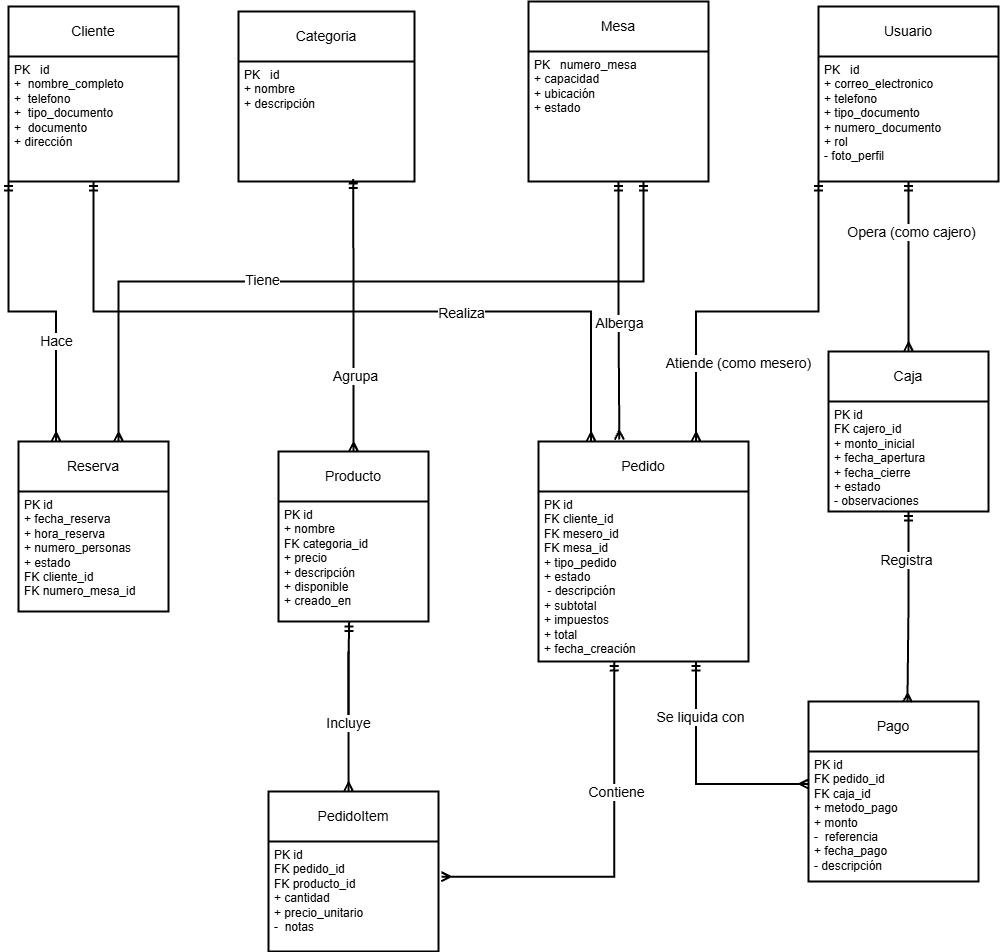

The diagram above was exported from draw.io. Its source (the exported page's mxGraphModel, read from the mxfile embedded in the PNG):
<mxGraphModel dx="1471" dy="851" grid="1" gridSize="10" guides="1" tooltips="1" connect="1" arrows="1" fold="1" page="1" pageScale="1" pageWidth="827" pageHeight="1169" math="0" shadow="0">
  <root>
    <mxCell id="0" />
    <mxCell id="1" parent="0" />
    <mxCell id="XTAZFRjh43VfZNccF7fz-14" edge="1" parent="1" style="edgeStyle=orthogonalEdgeStyle;rounded=0;orthogonalLoop=1;jettySize=auto;html=1;exitX=0.5;exitY=0;exitDx=0;exitDy=0;entryX=0.5;entryY=1;entryDx=0;entryDy=0;endArrow=ERmandOne;endFill=0;startArrow=ERmany;startFill=0;strokeWidth=2;">
      <mxGeometry relative="1" as="geometry">
        <Array as="points">
          <mxPoint x="150" y="300" />
          <mxPoint x="675" y="300" />
        </Array>
        <mxPoint x="150" y="460" as="sourcePoint" />
        <mxPoint x="675" y="200.0000000000001" as="targetPoint" />
      </mxGeometry>
    </mxCell>
    <mxCell id="wAtQYCapYBsnaAVEdJVb-30" connectable="0" parent="XTAZFRjh43VfZNccF7fz-14" style="edgeLabel;html=1;align=center;verticalAlign=middle;resizable=0;points=[];" value="&lt;font style=&quot;font-size: 14px;&quot;&gt;Tiene&lt;/font&gt;" vertex="1">
      <mxGeometry relative="1" x="-0.2275" y="2" as="geometry">
        <mxPoint as="offset" />
      </mxGeometry>
    </mxCell>
    <mxCell id="XTAZFRjh43VfZNccF7fz-1" parent="1" style="swimlane;childLayout=stackLayout;horizontal=1;startSize=50;horizontalStack=0;rounded=0;fontSize=14;fontStyle=0;strokeWidth=2;resizeParent=0;resizeLast=1;shadow=0;dashed=0;align=center;arcSize=4;whiteSpace=wrap;html=1;" value="Reserva" vertex="1">
      <mxGeometry height="170" width="150" x="50" y="460" as="geometry" />
    </mxCell>
    <mxCell id="XTAZFRjh43VfZNccF7fz-2" parent="XTAZFRjh43VfZNccF7fz-1" style="align=left;strokeColor=none;fillColor=none;spacingLeft=4;spacingRight=4;fontSize=12;verticalAlign=top;resizable=0;rotatable=0;part=1;html=1;whiteSpace=wrap;rounded=0;" value="PK id&lt;div&gt;+ fecha_reserva&lt;/div&gt;&lt;div&gt;+ hora_reserva&lt;/div&gt;&lt;div&gt;+ numero_personas&lt;/div&gt;&lt;div&gt;+ estado&lt;/div&gt;&lt;div&gt;FK cliente_id&lt;/div&gt;&lt;div&gt;FK numero_mesa_id&lt;/div&gt;" vertex="1">
      <mxGeometry height="120" width="150" y="50" as="geometry" />
    </mxCell>
    <mxCell id="wAtQYCapYBsnaAVEdJVb-11" parent="1" style="swimlane;childLayout=stackLayout;horizontal=1;startSize=50;horizontalStack=0;rounded=0;fontSize=14;fontStyle=0;strokeWidth=2;resizeParent=0;resizeLast=1;shadow=0;dashed=0;align=center;arcSize=4;whiteSpace=wrap;html=1;" value="Cliente" vertex="1">
      <mxGeometry height="175" width="170" x="40" y="25" as="geometry" />
    </mxCell>
    <mxCell id="wAtQYCapYBsnaAVEdJVb-12" parent="wAtQYCapYBsnaAVEdJVb-11" style="align=left;strokeColor=none;fillColor=none;spacingLeft=4;spacingRight=4;fontSize=12;verticalAlign=top;resizable=0;rotatable=0;part=1;html=1;whiteSpace=wrap;rounded=0;" value="PK&amp;nbsp; &amp;nbsp;id&lt;br&gt;&lt;div&gt;&lt;div&gt;+&amp;nbsp; nombre_completo&lt;/div&gt;&lt;div&gt;+&amp;nbsp; telefono&lt;/div&gt;&lt;div&gt;+&amp;nbsp; tipo_documento&lt;/div&gt;&lt;div&gt;+&amp;nbsp; documento&lt;/div&gt;&lt;div&gt;+ dirección&lt;/div&gt;&lt;/div&gt;" vertex="1">
      <mxGeometry height="125" width="170" y="50" as="geometry" />
    </mxCell>
    <mxCell id="M1wSSToNmyDLglhrMI_m-1" parent="1" style="swimlane;childLayout=stackLayout;horizontal=1;startSize=50;horizontalStack=0;rounded=0;fontSize=14;fontStyle=0;strokeWidth=2;resizeParent=0;resizeLast=1;shadow=0;dashed=0;align=center;arcSize=4;whiteSpace=wrap;html=1;" value="PedidoItem" vertex="1">
      <mxGeometry height="160" width="170" x="300" y="810" as="geometry" />
    </mxCell>
    <mxCell id="M1wSSToNmyDLglhrMI_m-2" parent="M1wSSToNmyDLglhrMI_m-1" style="align=left;strokeColor=none;fillColor=none;spacingLeft=4;spacingRight=4;fontSize=12;verticalAlign=top;resizable=0;rotatable=0;part=1;html=1;whiteSpace=wrap;rounded=0;" value="PK id&lt;br&gt;FK pedido_id&lt;br&gt;FK producto_id&lt;br&gt;+ cantidad&lt;div&gt;+ precio_unitario&lt;/div&gt;&lt;div&gt;-&amp;nbsp; notas&amp;nbsp;&lt;/div&gt;" vertex="1">
      <mxGeometry height="110" width="170" y="50" as="geometry" />
    </mxCell>
    <mxCell id="wAtQYCapYBsnaAVEdJVb-13" parent="1" style="swimlane;childLayout=stackLayout;horizontal=1;startSize=50;horizontalStack=0;rounded=0;fontSize=14;fontStyle=0;strokeWidth=2;resizeParent=0;resizeLast=1;shadow=0;dashed=0;align=center;arcSize=4;whiteSpace=wrap;html=1;" value="Categoria" vertex="1">
      <mxGeometry height="170" width="176" x="270" y="30" as="geometry" />
    </mxCell>
    <mxCell id="wAtQYCapYBsnaAVEdJVb-14" parent="wAtQYCapYBsnaAVEdJVb-13" style="align=left;strokeColor=none;fillColor=none;spacingLeft=4;spacingRight=4;fontSize=12;verticalAlign=top;resizable=0;rotatable=0;part=1;html=1;whiteSpace=wrap;rounded=0;" value="PK&amp;nbsp; &amp;nbsp;id&lt;br&gt;&lt;div&gt;&lt;div&gt;+ nombre&lt;/div&gt;&lt;/div&gt;&lt;div&gt;+ descripción&lt;/div&gt;" vertex="1">
      <mxGeometry height="120" width="176" y="50" as="geometry" />
    </mxCell>
    <mxCell id="wAtQYCapYBsnaAVEdJVb-15" parent="1" style="swimlane;childLayout=stackLayout;horizontal=1;startSize=50;horizontalStack=0;rounded=0;fontSize=14;fontStyle=0;strokeWidth=2;resizeParent=0;resizeLast=1;shadow=0;dashed=0;align=center;arcSize=4;whiteSpace=wrap;html=1;" value="Mesa" vertex="1">
      <mxGeometry height="180" width="180" x="560" y="20" as="geometry" />
    </mxCell>
    <mxCell id="wAtQYCapYBsnaAVEdJVb-16" parent="wAtQYCapYBsnaAVEdJVb-15" style="align=left;strokeColor=none;fillColor=none;spacingLeft=4;spacingRight=4;fontSize=12;verticalAlign=top;resizable=0;rotatable=0;part=1;html=1;whiteSpace=wrap;rounded=0;" value="PK&amp;nbsp; &amp;nbsp;numero_mesa&lt;br&gt;&lt;div&gt;+ capacidad&lt;/div&gt;&lt;div&gt;+ ubicación&lt;/div&gt;&lt;div&gt;+ estado&lt;/div&gt;" vertex="1">
      <mxGeometry height="130" width="180" y="50" as="geometry" />
    </mxCell>
    <mxCell id="M1wSSToNmyDLglhrMI_m-5" parent="1" style="swimlane;childLayout=stackLayout;horizontal=1;startSize=50;horizontalStack=0;rounded=0;fontSize=14;fontStyle=0;strokeWidth=2;resizeParent=0;resizeLast=1;shadow=0;dashed=0;align=center;arcSize=4;whiteSpace=wrap;html=1;" value="Pago" vertex="1">
      <mxGeometry height="180" width="170" x="840" y="720" as="geometry" />
    </mxCell>
    <mxCell id="M1wSSToNmyDLglhrMI_m-6" parent="M1wSSToNmyDLglhrMI_m-5" style="align=left;strokeColor=none;fillColor=none;spacingLeft=4;spacingRight=4;fontSize=12;verticalAlign=top;resizable=0;rotatable=0;part=1;html=1;whiteSpace=wrap;rounded=0;" value="PK id&lt;br&gt;FK pedido_id&lt;br&gt;FK caja_id&lt;br&gt;+ metodo_pago&lt;div&gt;+ monto&lt;/div&gt;&lt;div&gt;-&amp;nbsp; referencia&lt;/div&gt;&lt;div&gt;+ fecha_pago&lt;/div&gt;&lt;div&gt;- descripción&lt;/div&gt;" vertex="1">
      <mxGeometry height="130" width="170" y="50" as="geometry" />
    </mxCell>
    <mxCell id="wAtQYCapYBsnaAVEdJVb-17" parent="1" style="swimlane;childLayout=stackLayout;horizontal=1;startSize=50;horizontalStack=0;rounded=0;fontSize=14;fontStyle=0;strokeWidth=2;resizeParent=0;resizeLast=1;shadow=0;dashed=0;align=center;arcSize=4;whiteSpace=wrap;html=1;" value="Usuario" vertex="1">
      <mxGeometry height="175" width="180" x="850" y="25" as="geometry" />
    </mxCell>
    <mxCell id="wAtQYCapYBsnaAVEdJVb-18" parent="wAtQYCapYBsnaAVEdJVb-17" style="align=left;strokeColor=none;fillColor=none;spacingLeft=4;spacingRight=4;fontSize=12;verticalAlign=top;resizable=0;rotatable=0;part=1;html=1;whiteSpace=wrap;rounded=0;" value="PK&amp;nbsp; &amp;nbsp;id&lt;div&gt;+ correo_electronico&lt;/div&gt;&lt;div&gt;+ telefono&lt;/div&gt;&lt;div&gt;+ tipo_documento&lt;/div&gt;&lt;div&gt;+ numero_documento&lt;/div&gt;&lt;div&gt;+ rol&lt;/div&gt;&lt;div&gt;- foto_perfil&lt;br&gt;&lt;div&gt;&lt;pre class=&quot;overflow-visible! px-0!&quot; data-start=&quot;110&quot; data-end=&quot;256&quot;&gt;&lt;div class=&quot;relative w-full mt-4 mb-1&quot;&gt;&lt;div class=&quot;&quot;&gt;&lt;div class=&quot;contents&quot;&gt;&lt;div class=&quot;relative&quot;&gt;&lt;div class=&quot;h-full min-h-0 min-w-0&quot;&gt;&lt;div class=&quot;h-full min-h-0 min-w-0&quot;&gt;&lt;div class=&quot;border border-token-border-light border-radius-3xl corner-superellipse/1.1 rounded-3xl&quot;&gt;&lt;div class=&quot;h-full w-full border-radius-3xl bg-token-bg-elevated-secondary corner-superellipse/1.1 overflow-clip rounded-3xl lxnfua_clipPathFallback&quot;&gt;&lt;div class=&quot;relative&quot;&gt;&lt;div class=&quot;pe-11 pt-3&quot;&gt;&lt;div class=&quot;relative z-0 flex max-w-full&quot;&gt;&lt;div id=&quot;code-block-viewer&quot; dir=&quot;ltr&quot; class=&quot;q9tKkq_viewer cm-editor z-10 light:cm-light dark:cm-light flex h-full w-full flex-col items-stretch ͼd ͼr&quot;&gt;&lt;div class=&quot;cm-scroller&quot;&gt;&lt;pre class=&quot;cm-content q9tKkq_readonly m-0&quot;&gt;&lt;br&gt;&lt;/pre&gt;&lt;/div&gt;&lt;/div&gt;&lt;/div&gt;&lt;/div&gt;&lt;/div&gt;&lt;/div&gt;&lt;/div&gt;&lt;/div&gt;&lt;/div&gt;&lt;div class=&quot;&quot;&gt;&lt;div class=&quot;&quot;&gt;&lt;/div&gt;&lt;/div&gt;&lt;/div&gt;&lt;/div&gt;&lt;/div&gt;&lt;/div&gt;&lt;/pre&gt;&lt;br&gt;&lt;p data-start=&quot;258&quot; data-end=&quot;412&quot;&gt;&lt;/p&gt;&lt;/div&gt;&lt;div&gt;&lt;br&gt;&lt;/div&gt;&lt;/div&gt;" vertex="1">
      <mxGeometry height="125" width="180" y="50" as="geometry" />
    </mxCell>
    <mxCell id="XTAZFRjh43VfZNccF7fz-4" parent="1" style="swimlane;childLayout=stackLayout;horizontal=1;startSize=50;horizontalStack=0;rounded=0;fontSize=14;fontStyle=0;strokeWidth=2;resizeParent=0;resizeLast=1;shadow=0;dashed=0;align=center;arcSize=4;whiteSpace=wrap;html=1;" value="Producto" vertex="1">
      <mxGeometry height="170" width="150" x="310" y="470" as="geometry" />
    </mxCell>
    <mxCell id="XTAZFRjh43VfZNccF7fz-5" parent="XTAZFRjh43VfZNccF7fz-4" style="align=left;strokeColor=none;fillColor=none;spacingLeft=4;spacingRight=4;fontSize=12;verticalAlign=top;resizable=0;rotatable=0;part=1;html=1;whiteSpace=wrap;rounded=0;" value="PK id&lt;div&gt;+ nombre&lt;/div&gt;&lt;div&gt;FK categoria_id&lt;/div&gt;&lt;div&gt;+ precio&lt;/div&gt;&lt;div&gt;+ descripción&lt;/div&gt;&lt;div&gt;+ disponible&lt;/div&gt;&lt;div&gt;+ creado_en&lt;/div&gt;" vertex="1">
      <mxGeometry height="120" width="150" y="50" as="geometry" />
    </mxCell>
    <mxCell id="XTAZFRjh43VfZNccF7fz-20" edge="1" parent="1" source="XTAZFRjh43VfZNccF7fz-6" style="edgeStyle=orthogonalEdgeStyle;rounded=0;orthogonalLoop=1;jettySize=auto;html=1;exitX=0.75;exitY=0;exitDx=0;exitDy=0;entryX=0;entryY=1;entryDx=0;entryDy=0;endArrow=ERmandOne;endFill=0;startArrow=ERmany;startFill=0;strokeWidth=2;" target="wAtQYCapYBsnaAVEdJVb-18">
      <mxGeometry relative="1" as="geometry" />
    </mxCell>
    <mxCell id="wAtQYCapYBsnaAVEdJVb-29" connectable="0" parent="XTAZFRjh43VfZNccF7fz-20" style="edgeLabel;html=1;align=center;verticalAlign=middle;resizable=0;points=[];" value="&lt;font style=&quot;font-size: 14px;&quot;&gt;Atiende (como mesero)&lt;/font&gt;" vertex="1">
      <mxGeometry relative="1" x="-0.5929" y="-1" as="geometry">
        <mxPoint x="41" as="offset" />
      </mxGeometry>
    </mxCell>
    <mxCell id="XTAZFRjh43VfZNccF7fz-6" parent="1" style="swimlane;childLayout=stackLayout;horizontal=1;startSize=50;horizontalStack=0;rounded=0;fontSize=14;fontStyle=0;strokeWidth=2;resizeParent=0;resizeLast=1;shadow=0;dashed=0;align=center;arcSize=4;whiteSpace=wrap;html=1;" value="Pedido" vertex="1">
      <mxGeometry height="220" width="210" x="570" y="460" as="geometry" />
    </mxCell>
    <mxCell id="XTAZFRjh43VfZNccF7fz-7" parent="XTAZFRjh43VfZNccF7fz-6" style="align=left;strokeColor=none;fillColor=none;spacingLeft=4;spacingRight=4;fontSize=12;verticalAlign=top;resizable=0;rotatable=0;part=1;html=1;whiteSpace=wrap;rounded=0;" value="PK id&lt;div&gt;FK cliente_id&lt;/div&gt;&lt;div&gt;FK mesero_id&lt;/div&gt;&lt;div&gt;FK mesa_id&lt;/div&gt;&lt;div&gt;+ tipo_pedido&lt;/div&gt;&lt;div&gt;+ estado&lt;/div&gt;&lt;div&gt;&amp;nbsp;- descripción&amp;nbsp;&lt;/div&gt;&lt;div&gt;+ subtotal&lt;/div&gt;&lt;div&gt;+ impuestos&lt;/div&gt;&lt;div&gt;+ total&lt;/div&gt;&lt;div&gt;+ fecha_creación&lt;/div&gt;" vertex="1">
      <mxGeometry height="170" width="210" y="50" as="geometry" />
    </mxCell>
    <mxCell id="XTAZFRjh43VfZNccF7fz-8" parent="1" style="swimlane;childLayout=stackLayout;horizontal=1;startSize=50;horizontalStack=0;rounded=0;fontSize=14;fontStyle=0;strokeWidth=2;resizeParent=0;resizeLast=1;shadow=0;dashed=0;align=center;arcSize=4;whiteSpace=wrap;html=1;" value="Caja" vertex="1">
      <mxGeometry height="160" width="160" x="860" y="370" as="geometry" />
    </mxCell>
    <mxCell id="XTAZFRjh43VfZNccF7fz-9" parent="XTAZFRjh43VfZNccF7fz-8" style="align=left;strokeColor=none;fillColor=none;spacingLeft=4;spacingRight=4;fontSize=12;verticalAlign=top;resizable=0;rotatable=0;part=1;html=1;whiteSpace=wrap;rounded=0;" value="PK id&lt;div&gt;FK cajero_id&lt;/div&gt;&lt;div&gt;+ monto_inicial&lt;/div&gt;&lt;div&gt;+ fecha_apertura&lt;/div&gt;&lt;div&gt;+ fecha_cierre&lt;/div&gt;&lt;div&gt;+ estado&lt;/div&gt;&lt;div&gt;- observaciones&lt;/div&gt;&lt;div&gt;&lt;br&gt;&lt;/div&gt;" vertex="1">
      <mxGeometry height="110" width="160" y="50" as="geometry" />
    </mxCell>
    <mxCell id="M1wSSToNmyDLglhrMI_m-10" edge="1" parent="1" source="XTAZFRjh43VfZNccF7fz-5" style="endArrow=none;html=1;rounded=0;startArrow=ERmandOne;startFill=0;exitX=0.471;exitY=1.004;exitDx=0;exitDy=0;exitPerimeter=0;strokeWidth=2;" value="">
      <mxGeometry relative="1" as="geometry">
        <Array as="points">
          <mxPoint x="380" y="680" />
        </Array>
        <mxPoint x="420" y="660" as="sourcePoint" />
        <mxPoint x="380" y="740" as="targetPoint" />
      </mxGeometry>
    </mxCell>
    <mxCell id="M1wSSToNmyDLglhrMI_m-11" connectable="0" parent="M1wSSToNmyDLglhrMI_m-10" style="resizable=0;html=1;whiteSpace=wrap;align=left;verticalAlign=bottom;rounded=0;" value="" vertex="1">
      <mxGeometry relative="1" x="-1" as="geometry" />
    </mxCell>
    <mxCell id="M1wSSToNmyDLglhrMI_m-12" connectable="0" parent="M1wSSToNmyDLglhrMI_m-10" style="resizable=0;html=1;whiteSpace=wrap;align=right;verticalAlign=bottom;rounded=0;" value="" vertex="1">
      <mxGeometry relative="1" x="1" as="geometry" />
    </mxCell>
    <mxCell id="M1wSSToNmyDLglhrMI_m-13" edge="1" parent="1" source="M1wSSToNmyDLglhrMI_m-1" style="endArrow=none;html=1;rounded=0;startArrow=ERmany;startFill=0;exitX=0.471;exitY=0;exitDx=0;exitDy=0;exitPerimeter=0;strokeWidth=2;" value="">
      <mxGeometry relative="1" as="geometry">
        <mxPoint x="370" y="700" as="sourcePoint" />
        <mxPoint x="380" y="670" as="targetPoint" />
      </mxGeometry>
    </mxCell>
    <mxCell id="M1wSSToNmyDLglhrMI_m-14" connectable="0" parent="M1wSSToNmyDLglhrMI_m-13" style="resizable=0;html=1;whiteSpace=wrap;align=left;verticalAlign=bottom;" value="" vertex="1">
      <mxGeometry relative="1" x="-1" as="geometry" />
    </mxCell>
    <mxCell id="M1wSSToNmyDLglhrMI_m-15" connectable="0" parent="M1wSSToNmyDLglhrMI_m-13" style="resizable=0;html=1;whiteSpace=wrap;align=right;verticalAlign=bottom;" value="" vertex="1">
      <mxGeometry relative="1" x="1" as="geometry" />
    </mxCell>
    <mxCell id="wAtQYCapYBsnaAVEdJVb-35" connectable="0" parent="M1wSSToNmyDLglhrMI_m-13" style="edgeLabel;html=1;align=center;verticalAlign=middle;resizable=0;points=[];" value="&lt;font style=&quot;font-size: 14px;&quot;&gt;Incluye&lt;/font&gt;" vertex="1">
      <mxGeometry relative="1" x="-0.028" y="1" as="geometry">
        <mxPoint as="offset" />
      </mxGeometry>
    </mxCell>
    <mxCell id="XTAZFRjh43VfZNccF7fz-16" edge="1" parent="1" source="XTAZFRjh43VfZNccF7fz-4" style="edgeStyle=orthogonalEdgeStyle;rounded=0;orthogonalLoop=1;jettySize=auto;html=1;exitX=0.5;exitY=0;exitDx=0;exitDy=0;entryX=0.652;entryY=0.979;entryDx=0;entryDy=0;entryPerimeter=0;endArrow=ERmandOne;endFill=0;startArrow=ERmany;startFill=0;strokeWidth=2;" target="wAtQYCapYBsnaAVEdJVb-14">
      <mxGeometry relative="1" as="geometry" />
    </mxCell>
    <mxCell id="wAtQYCapYBsnaAVEdJVb-26" connectable="0" parent="XTAZFRjh43VfZNccF7fz-16" style="edgeLabel;html=1;align=center;verticalAlign=middle;resizable=0;points=[];" value="&lt;font style=&quot;font-size: 14px;&quot;&gt;Agrupa&lt;/font&gt;" vertex="1">
      <mxGeometry relative="1" x="-0.4397" y="-1" as="geometry">
        <mxPoint as="offset" />
      </mxGeometry>
    </mxCell>
    <mxCell id="XTAZFRjh43VfZNccF7fz-18" edge="1" parent="1" source="wAtQYCapYBsnaAVEdJVb-12" style="edgeStyle=orthogonalEdgeStyle;rounded=0;orthogonalLoop=1;jettySize=auto;html=1;exitX=0.5;exitY=1;exitDx=0;exitDy=0;entryX=0.25;entryY=0;entryDx=0;entryDy=0;endArrow=ERmany;endFill=0;startArrow=ERmandOne;startFill=0;strokeWidth=2;" target="XTAZFRjh43VfZNccF7fz-6">
      <mxGeometry relative="1" as="geometry" />
    </mxCell>
    <mxCell id="wAtQYCapYBsnaAVEdJVb-23" connectable="0" parent="XTAZFRjh43VfZNccF7fz-18" style="edgeLabel;html=1;align=center;verticalAlign=middle;resizable=0;points=[];" value="&lt;font style=&quot;font-size: 14px;&quot;&gt;Realiza&lt;/font&gt;" vertex="1">
      <mxGeometry relative="1" x="0.3138" y="-1" as="geometry">
        <mxPoint as="offset" />
      </mxGeometry>
    </mxCell>
    <mxCell id="XTAZFRjh43VfZNccF7fz-21" edge="1" parent="1" source="wAtQYCapYBsnaAVEdJVb-18" style="edgeStyle=orthogonalEdgeStyle;rounded=0;orthogonalLoop=1;jettySize=auto;html=1;exitX=0.5;exitY=1;exitDx=0;exitDy=0;entryX=0.5;entryY=0;entryDx=0;entryDy=0;endArrow=ERmany;endFill=0;startArrow=ERmandOne;startFill=0;strokeWidth=2;" target="XTAZFRjh43VfZNccF7fz-8">
      <mxGeometry relative="1" as="geometry" />
    </mxCell>
    <mxCell id="wAtQYCapYBsnaAVEdJVb-32" connectable="0" parent="XTAZFRjh43VfZNccF7fz-21" style="edgeLabel;html=1;align=center;verticalAlign=middle;resizable=0;points=[];" value="&lt;font style=&quot;font-size: 14px;&quot;&gt;Opera (como cajero)&lt;/font&gt;" vertex="1">
      <mxGeometry relative="1" x="-0.4178" y="2" as="geometry">
        <mxPoint as="offset" />
      </mxGeometry>
    </mxCell>
    <mxCell id="XTAZFRjh43VfZNccF7fz-22" edge="1" parent="1" source="XTAZFRjh43VfZNccF7fz-7" style="edgeStyle=orthogonalEdgeStyle;rounded=0;orthogonalLoop=1;jettySize=auto;html=1;exitX=0.75;exitY=1;exitDx=0;exitDy=0;entryX=0;entryY=0.25;entryDx=0;entryDy=0;endArrow=ERmany;endFill=0;startArrow=ERmandOne;startFill=0;strokeWidth=2;" target="M1wSSToNmyDLglhrMI_m-6">
      <mxGeometry relative="1" as="geometry" />
    </mxCell>
    <mxCell id="wAtQYCapYBsnaAVEdJVb-34" connectable="0" parent="XTAZFRjh43VfZNccF7fz-22" style="edgeLabel;html=1;align=center;verticalAlign=middle;resizable=0;points=[];" value="&lt;font style=&quot;font-size: 14px;&quot;&gt;Se liquida con&lt;/font&gt;" vertex="1">
      <mxGeometry relative="1" x="-0.52" y="4" as="geometry">
        <mxPoint as="offset" />
      </mxGeometry>
    </mxCell>
    <mxCell id="XTAZFRjh43VfZNccF7fz-23" edge="1" parent="1" source="wAtQYCapYBsnaAVEdJVb-12" style="edgeStyle=orthogonalEdgeStyle;rounded=0;orthogonalLoop=1;jettySize=auto;html=1;exitX=0;exitY=1;exitDx=0;exitDy=0;entryX=0.25;entryY=0;entryDx=0;entryDy=0;endArrow=ERmany;endFill=0;startArrow=ERmandOne;startFill=0;strokeWidth=2;" target="XTAZFRjh43VfZNccF7fz-1">
      <mxGeometry relative="1" as="geometry" />
    </mxCell>
    <mxCell id="wAtQYCapYBsnaAVEdJVb-31" connectable="0" parent="XTAZFRjh43VfZNccF7fz-23" style="edgeLabel;html=1;align=center;verticalAlign=middle;resizable=0;points=[];" value="&lt;font style=&quot;font-size: 14px;&quot;&gt;Hace&lt;/font&gt;" vertex="1">
      <mxGeometry relative="1" x="0.3431" as="geometry">
        <mxPoint as="offset" />
      </mxGeometry>
    </mxCell>
    <mxCell id="XTAZFRjh43VfZNccF7fz-19" edge="1" parent="1" source="XTAZFRjh43VfZNccF7fz-8" style="edgeStyle=orthogonalEdgeStyle;rounded=0;orthogonalLoop=1;jettySize=auto;html=1;exitX=0.5;exitY=1;exitDx=0;exitDy=0;entryX=0.582;entryY=0.005;entryDx=0;entryDy=0;entryPerimeter=0;endArrow=ERmany;endFill=0;startArrow=ERmandOne;startFill=0;strokeWidth=2;" target="M1wSSToNmyDLglhrMI_m-5">
      <mxGeometry relative="1" as="geometry" />
    </mxCell>
    <mxCell id="wAtQYCapYBsnaAVEdJVb-33" connectable="0" parent="XTAZFRjh43VfZNccF7fz-19" style="edgeLabel;html=1;align=center;verticalAlign=middle;resizable=0;points=[];" value="&lt;font style=&quot;font-size: 14px;&quot;&gt;Registra&lt;/font&gt;" vertex="1">
      <mxGeometry relative="1" x="-0.4957" y="-3" as="geometry">
        <mxPoint as="offset" />
      </mxGeometry>
    </mxCell>
    <mxCell id="M1wSSToNmyDLglhrMI_m-32" edge="1" parent="1" source="XTAZFRjh43VfZNccF7fz-7" style="edgeStyle=orthogonalEdgeStyle;rounded=0;orthogonalLoop=1;jettySize=auto;html=1;endArrow=ERmany;endFill=0;startArrow=ERmandOne;startFill=0;entryX=1.017;entryY=0.32;entryDx=0;entryDy=0;entryPerimeter=0;exitX=0.361;exitY=1;exitDx=0;exitDy=0;exitPerimeter=0;strokeWidth=2;" target="M1wSSToNmyDLglhrMI_m-2">
      <mxGeometry relative="1" as="geometry">
        <Array as="points">
          <mxPoint x="645" y="895" />
        </Array>
        <mxPoint x="645" y="680" as="sourcePoint" />
        <mxPoint x="590" y="800" as="targetPoint" />
      </mxGeometry>
    </mxCell>
    <mxCell id="wAtQYCapYBsnaAVEdJVb-37" connectable="0" parent="M1wSSToNmyDLglhrMI_m-32" style="edgeLabel;html=1;align=center;verticalAlign=middle;resizable=0;points=[];" value="&lt;font style=&quot;font-size: 14px;&quot;&gt;Contiene&lt;/font&gt;" vertex="1">
      <mxGeometry relative="1" x="-0.3315" y="1" as="geometry">
        <mxPoint as="offset" />
      </mxGeometry>
    </mxCell>
    <mxCell id="XTAZFRjh43VfZNccF7fz-24" edge="1" parent="1" source="wAtQYCapYBsnaAVEdJVb-16" style="edgeStyle=orthogonalEdgeStyle;rounded=0;orthogonalLoop=1;jettySize=auto;html=1;exitX=0.5;exitY=1;exitDx=0;exitDy=0;entryX=0.385;entryY=-0.009;entryDx=0;entryDy=0;entryPerimeter=0;strokeWidth=2;endArrow=ERmany;endFill=0;startArrow=ERmandOne;startFill=0;" target="XTAZFRjh43VfZNccF7fz-6">
      <mxGeometry relative="1" as="geometry" />
    </mxCell>
    <mxCell id="wAtQYCapYBsnaAVEdJVb-38" connectable="0" parent="XTAZFRjh43VfZNccF7fz-24" style="edgeLabel;html=1;align=center;verticalAlign=middle;resizable=0;points=[];" value="&lt;font style=&quot;font-size: 14px;&quot;&gt;Alberga&lt;/font&gt;" vertex="1">
      <mxGeometry relative="1" x="0.0926" y="-1" as="geometry">
        <mxPoint y="1" as="offset" />
      </mxGeometry>
    </mxCell>
  </root>
</mxGraphModel>